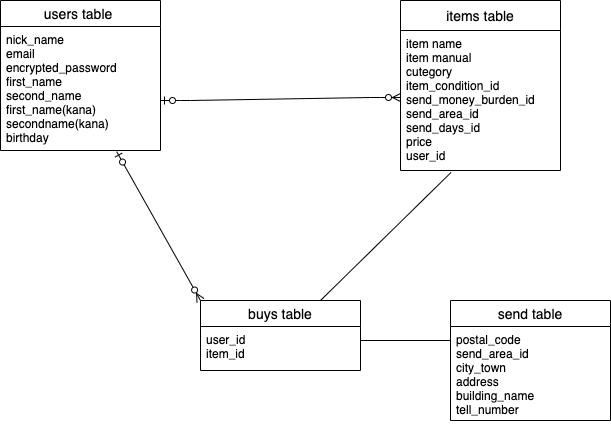

The diagram above was exported from draw.io. Its source (the exported page's mxGraphModel, read from the mxfile embedded in the PNG):
<mxGraphModel dx="289" dy="284" grid="1" gridSize="10" guides="1" tooltips="1" connect="1" arrows="1" fold="1" page="1" pageScale="1" pageWidth="827" pageHeight="1169" math="0" shadow="0">
  <root>
    <mxCell id="0" />
    <mxCell id="1" parent="0" />
    <mxCell id="2" value="users table " style="swimlane;fontStyle=0;childLayout=stackLayout;horizontal=1;startSize=26;horizontalStack=0;resizeParent=1;resizeParentMax=0;resizeLast=0;collapsible=1;marginBottom=0;align=center;fontSize=14;" parent="1" vertex="1">
      <mxGeometry x="90" y="220" width="160" height="150" as="geometry">
        <mxRectangle x="10" y="250" width="70" height="26" as="alternateBounds" />
      </mxGeometry>
    </mxCell>
    <mxCell id="3" value="nick_name&#10;email&#10;encrypted_password&#10;first_name&#10;second_name&#10;first_name(kana)&#10;secondname(kana)&#10;birthday&#10;" style="text;strokeColor=none;fillColor=none;spacingLeft=4;spacingRight=4;overflow=hidden;rotatable=0;points=[[0,0.5],[1,0.5]];portConstraint=eastwest;fontSize=12;" parent="2" vertex="1">
      <mxGeometry y="26" width="160" height="124" as="geometry" />
    </mxCell>
    <mxCell id="6" value="items table" style="swimlane;fontStyle=0;childLayout=stackLayout;horizontal=1;startSize=30;horizontalStack=0;resizeParent=1;resizeParentMax=0;resizeLast=0;collapsible=1;marginBottom=0;align=center;fontSize=14;" parent="1" vertex="1">
      <mxGeometry x="490" y="220" width="160" height="170" as="geometry" />
    </mxCell>
    <mxCell id="8" value="item name&#10;item manual&#10;cutegory&#10;item_condition_id&#10;send_money_burden_id&#10;send_area_id&#10;send_days_id&#10;price&#10;user_id&#10;&#10;&#10; &#10;&#10;&#10;" style="text;strokeColor=none;fillColor=none;spacingLeft=4;spacingRight=4;overflow=hidden;rotatable=0;points=[[0,0.5],[1,0.5]];portConstraint=eastwest;fontSize=12;" parent="6" vertex="1">
      <mxGeometry y="30" width="160" height="140" as="geometry" />
    </mxCell>
    <mxCell id="32" value="send table" style="swimlane;fontStyle=0;childLayout=stackLayout;horizontal=1;startSize=26;horizontalStack=0;resizeParent=1;resizeParentMax=0;resizeLast=0;collapsible=1;marginBottom=0;align=center;fontSize=14;" vertex="1" parent="1">
      <mxGeometry x="540" y="520" width="160" height="120" as="geometry" />
    </mxCell>
    <mxCell id="33" value="postal_code&#10;send_area_id&#10;city_town&#10;address&#10;building_name&#10;tell_number&#10;" style="text;strokeColor=none;fillColor=none;spacingLeft=4;spacingRight=4;overflow=hidden;rotatable=0;points=[[0,0.5],[1,0.5]];portConstraint=eastwest;fontSize=12;" vertex="1" parent="32">
      <mxGeometry y="26" width="160" height="94" as="geometry" />
    </mxCell>
    <mxCell id="39" value="buys table" style="swimlane;fontStyle=0;childLayout=stackLayout;horizontal=1;startSize=26;horizontalStack=0;resizeParent=1;resizeParentMax=0;resizeLast=0;collapsible=1;marginBottom=0;align=center;fontSize=14;" vertex="1" parent="1">
      <mxGeometry x="290" y="520" width="160" height="70" as="geometry" />
    </mxCell>
    <mxCell id="41" value="user_id&#10;item_id&#10;" style="text;strokeColor=none;fillColor=none;spacingLeft=4;spacingRight=4;overflow=hidden;rotatable=0;points=[[0,0.5],[1,0.5]];portConstraint=eastwest;fontSize=12;" vertex="1" parent="39">
      <mxGeometry y="26" width="160" height="44" as="geometry" />
    </mxCell>
    <mxCell id="52" value="" style="edgeStyle=entityRelationEdgeStyle;fontSize=12;html=1;endArrow=ERzeroToMany;startArrow=ERzeroToOne;" edge="1" parent="1">
      <mxGeometry width="100" height="100" relative="1" as="geometry">
        <mxPoint x="250" y="320" as="sourcePoint" />
        <mxPoint x="490" y="317" as="targetPoint" />
      </mxGeometry>
    </mxCell>
    <mxCell id="53" value="" style="fontSize=12;html=1;endArrow=ERzeroToMany;startArrow=ERzeroToOne;entryX=0;entryY=0;entryDx=0;entryDy=0;exitX=0.726;exitY=1.009;exitDx=0;exitDy=0;exitPerimeter=0;" edge="1" parent="1" source="3" target="39">
      <mxGeometry width="100" height="100" relative="1" as="geometry">
        <mxPoint x="190" y="400" as="sourcePoint" />
        <mxPoint x="450" y="370" as="targetPoint" />
        <Array as="points" />
      </mxGeometry>
    </mxCell>
    <mxCell id="54" value="" style="endArrow=none;html=1;rounded=0;entryX=0.316;entryY=1.014;entryDx=0;entryDy=0;entryPerimeter=0;exitX=0.75;exitY=0;exitDx=0;exitDy=0;" edge="1" parent="1" source="39" target="8">
      <mxGeometry relative="1" as="geometry">
        <mxPoint x="320" y="420" as="sourcePoint" />
        <mxPoint x="480" y="420" as="targetPoint" />
        <Array as="points" />
      </mxGeometry>
    </mxCell>
    <mxCell id="56" value="" style="line;strokeWidth=1;rotatable=0;dashed=0;labelPosition=right;align=left;verticalAlign=middle;spacingTop=0;spacingLeft=6;points=[];portConstraint=eastwest;" vertex="1" parent="1">
      <mxGeometry x="450" y="555" width="90" height="10" as="geometry" />
    </mxCell>
  </root>
</mxGraphModel>